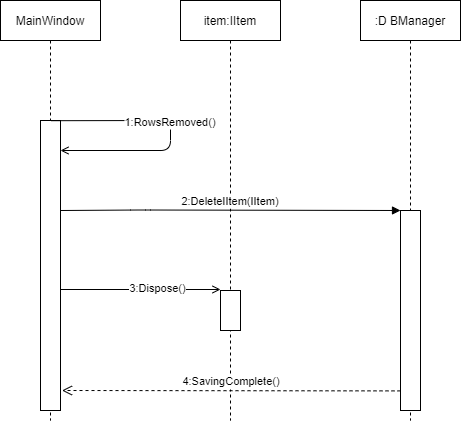

The diagram above was exported from draw.io. Its source (the exported page's mxGraphModel, read from the mxfile embedded in the PNG):
<mxGraphModel dx="1038" dy="523" grid="1" gridSize="10" guides="1" tooltips="1" connect="1" arrows="1" fold="1" page="1" pageScale="1" pageWidth="850" pageHeight="1100" math="0" shadow="0">
  <root>
    <mxCell id="0" />
    <mxCell id="1" parent="0" />
    <mxCell id="3nuBFxr9cyL0pnOWT2aG-1" value="MainWindow" style="shape=umlLifeline;perimeter=lifelinePerimeter;container=1;collapsible=0;recursiveResize=0;rounded=0;shadow=0;strokeWidth=1;" parent="1" vertex="1">
      <mxGeometry x="120" y="80" width="100" height="420" as="geometry" />
    </mxCell>
    <mxCell id="3nuBFxr9cyL0pnOWT2aG-2" value="" style="points=[];perimeter=orthogonalPerimeter;rounded=0;shadow=0;strokeWidth=1;" parent="3nuBFxr9cyL0pnOWT2aG-1" vertex="1">
      <mxGeometry x="40" y="120" width="20" height="290" as="geometry" />
    </mxCell>
    <mxCell id="3nuBFxr9cyL0pnOWT2aG-5" value="item:IItem" style="shape=umlLifeline;perimeter=lifelinePerimeter;container=1;collapsible=0;recursiveResize=0;rounded=0;shadow=0;strokeWidth=1;" parent="1" vertex="1">
      <mxGeometry x="300" y="80" width="100" height="420" as="geometry" />
    </mxCell>
    <mxCell id="3nuBFxr9cyL0pnOWT2aG-8" value="1:RowsRemoved()" style="verticalAlign=bottom;endArrow=open;shadow=0;strokeWidth=1;exitX=0.54;exitY=-0.02;exitDx=0;exitDy=0;exitPerimeter=0;sketch=0;endFill=0;" parent="1" edge="1">
      <mxGeometry relative="1" as="geometry">
        <mxPoint x="170.79999999999995" y="200.20000000000005" as="sourcePoint" />
        <mxPoint x="180" y="230" as="targetPoint" />
        <Array as="points">
          <mxPoint x="290" y="200" />
          <mxPoint x="290" y="230" />
        </Array>
      </mxGeometry>
    </mxCell>
    <mxCell id="3nuBFxr9cyL0pnOWT2aG-10" value="4:SavingComplete()" style="verticalAlign=bottom;endArrow=open;dashed=1;endSize=8;shadow=0;strokeWidth=1;" parent="1" edge="1">
      <mxGeometry relative="1" as="geometry">
        <mxPoint x="181.5" y="470" as="targetPoint" />
        <mxPoint x="520" y="470.4" as="sourcePoint" />
      </mxGeometry>
    </mxCell>
    <mxCell id="ZoYA4Hak1gE9IedfB6ix-5" value=":D BManager" style="shape=umlLifeline;perimeter=lifelinePerimeter;container=1;collapsible=0;recursiveResize=0;rounded=0;shadow=0;strokeWidth=1;" parent="1" vertex="1">
      <mxGeometry x="480" y="80" width="100" height="420" as="geometry" />
    </mxCell>
    <mxCell id="ZoYA4Hak1gE9IedfB6ix-13" value="" style="points=[];perimeter=orthogonalPerimeter;rounded=0;shadow=0;strokeWidth=1;fontStyle=1" parent="ZoYA4Hak1gE9IedfB6ix-5" vertex="1">
      <mxGeometry x="40" y="210" width="20" height="200" as="geometry" />
    </mxCell>
    <mxCell id="ZoYA4Hak1gE9IedfB6ix-14" value="2:DeleteIItem(IItem)" style="verticalAlign=bottom;endArrow=block;shadow=0;strokeWidth=1;" parent="1" edge="1">
      <mxGeometry relative="1" as="geometry">
        <mxPoint x="180" y="290" as="sourcePoint" />
        <mxPoint x="520" y="290" as="targetPoint" />
        <Array as="points">
          <mxPoint x="260" y="289.5" />
        </Array>
      </mxGeometry>
    </mxCell>
    <mxCell id="kdX3hXELqno0hxZhQ103-3" value="" style="points=[];perimeter=orthogonalPerimeter;rounded=0;shadow=0;strokeWidth=1;" vertex="1" parent="1">
      <mxGeometry x="340" y="370" width="20" height="40" as="geometry" />
    </mxCell>
    <mxCell id="kdX3hXELqno0hxZhQ103-5" value="" style="endArrow=open;html=1;endFill=0;" edge="1" parent="1">
      <mxGeometry width="50" height="50" relative="1" as="geometry">
        <mxPoint x="180" y="369" as="sourcePoint" />
        <mxPoint x="340" y="369" as="targetPoint" />
      </mxGeometry>
    </mxCell>
    <mxCell id="kdX3hXELqno0hxZhQ103-6" value="3:Dispose()" style="edgeLabel;html=1;align=center;verticalAlign=middle;resizable=0;points=[];" vertex="1" connectable="0" parent="kdX3hXELqno0hxZhQ103-5">
      <mxGeometry x="0.2057" y="2" relative="1" as="geometry">
        <mxPoint as="offset" />
      </mxGeometry>
    </mxCell>
  </root>
</mxGraphModel>